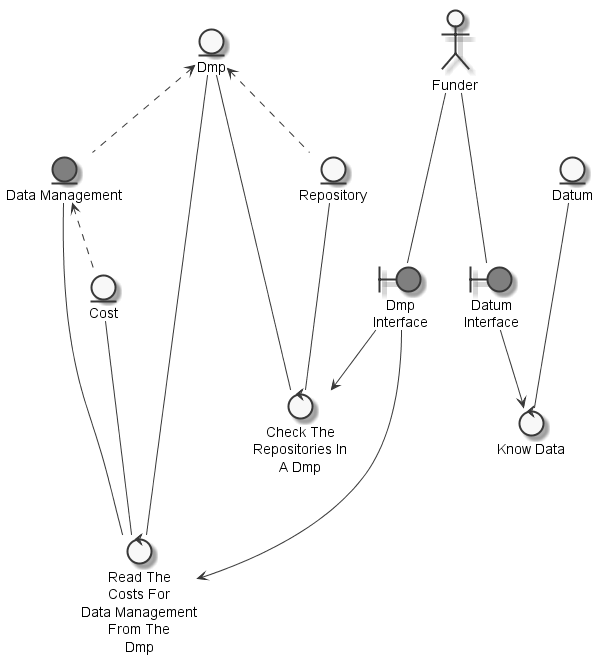

The diagram above was rendered by PlantUML. Its source (embedded in the PNG):
@startuml
	skinparam defaultTextAlignment center
	skinparam monochrome true

	entity "Cost" as thingcost
	entity "Dmp" as thingdmp
	entity "Data Management" as thingdatamanagement #grey
	entity "Datum" as thingdatum
	entity "Repository" as thingrepository
	actor "Funder" as actorfunder
	boundary "Dmp\nInterface" as thingdmpinterface #grey
	boundary "Datum\nInterface" as thingdatuminterface #grey
	control "Read The\nCosts For\nData Management\nFrom The\nDmp" as controlreadcostdmp
	control "Know Data" as controlknowdatum
	control "Check The\nRepositories In\nA Dmp" as controlcheckrepository

	thingdatamanagement <.. thingcost
	thingdmp <.. thingdatamanagement
	thingdmp <.. thingrepository
	actorfunder --- thingdmpinterface
	actorfunder --- thingdatuminterface
	thingcost --- controlreadcostdmp
	thingdatamanagement --- controlreadcostdmp
	thingdmp --- controlreadcostdmp
	thingdmpinterface --> controlreadcostdmp
	thingdatum --- controlknowdatum
	thingdatuminterface --> controlknowdatum
	thingrepository --- controlcheckrepository
	thingdmp --- controlcheckrepository
	thingdmpinterface --> controlcheckrepository

@enduml